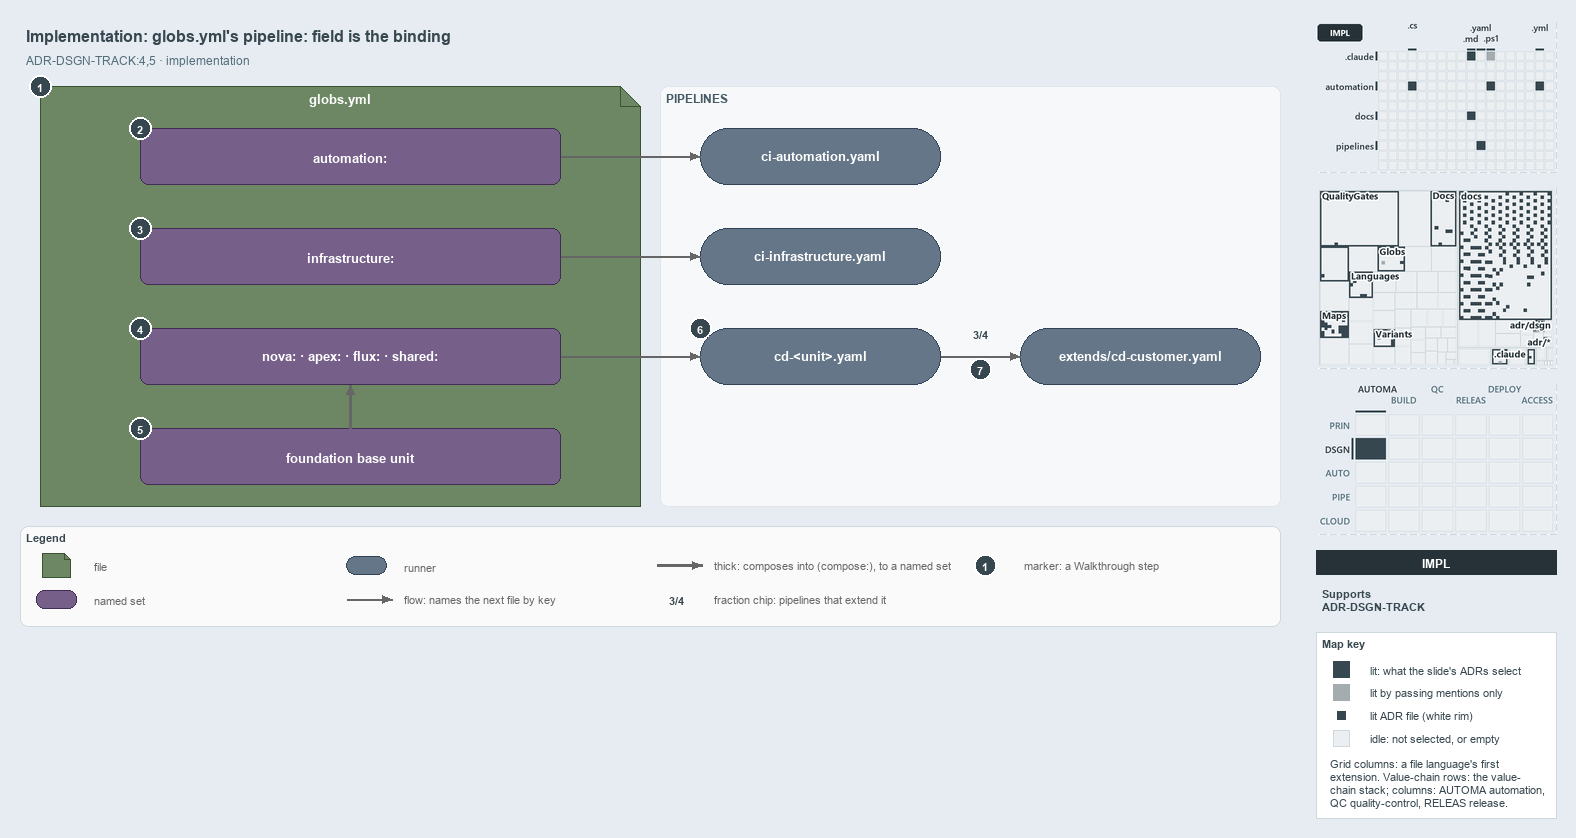

The diagram above was exported from draw.io. Its source (the exported page's mxGraphModel, read from the mxfile embedded in the PNG):
<mxGraphModel dx="1024" dy="768" grid="0" gridSize="10" guides="1" tooltips="1" connect="1" arrows="1" fold="1" page="1" pageScale="1" pageWidth="1572" pageHeight="640" background="#E6ECF2" math="0" shadow="0">
  <root>
    <mxCell id="0" />
    <mxCell id="1" parent="0" />
    <mxCell id="title" value="Implementation: globs.yml's pipeline: field is the binding" style="text;html=1;align=left;verticalAlign=middle;fontSize=16;fontStyle=1;fontColor=#37474F;" vertex="1" parent="1">
      <mxGeometry x="20" y="14" width="1260" height="30" as="geometry" />
    </mxCell>
    <mxCell id="subtitle" value="ADR-DSGN-TRACK:4,5 · implementation" style="text;html=1;align=left;verticalAlign=middle;fontSize=12;fontColor=#546E7A;" vertex="1" parent="1">
      <mxGeometry x="20" y="44" width="1240" height="20" as="geometry" />
    </mxCell>
    <mxCell id="f-globs" value="&lt;b&gt;globs.yml&lt;/b&gt;" style="shape=note;size=20;whiteSpace=wrap;html=1;fillColor=#6d8764;strokeColor=#3a5431;fontSize=13;verticalAlign=top;align=center;spacingTop=4;fontColor=#FFFFFF;" vertex="1" parent="1">
      <mxGeometry x="40" y="80" width="600" height="420" as="geometry" />
    </mxCell>
    <mxCell id="band-pipelines" value="PIPELINES" style="rounded=1;html=1;arcSize=3;fillColor=#F6F8FA;strokeColor=#E1E4E8;verticalAlign=top;align=left;spacingLeft=8;fontStyle=1;fontSize=12;fontColor=#455A64;" vertex="1" parent="1">
      <mxGeometry x="660" y="80" width="620" height="420" as="geometry" />
    </mxCell>
    <mxCell id="s-automation" value="&lt;b&gt;automation:&lt;/b&gt;" style="rounded=1;whiteSpace=wrap;html=1;arcSize=20;fillColor=#76608a;strokeColor=#432d57;fontSize=13;fontColor=#FFFFFF;" vertex="1" parent="1">
      <mxGeometry x="140" y="122" width="420" height="56" as="geometry" />
    </mxCell>
    <mxCell id="s-infrastructure" value="&lt;b&gt;infrastructure:&lt;/b&gt;" style="rounded=1;whiteSpace=wrap;html=1;arcSize=20;fillColor=#76608a;strokeColor=#432d57;fontSize=13;fontColor=#FFFFFF;" vertex="1" parent="1">
      <mxGeometry x="140" y="222" width="420" height="56" as="geometry" />
    </mxCell>
    <mxCell id="s-units" value="&lt;b&gt;nova: · apex: · flux: · shared:&lt;/b&gt;" style="rounded=1;whiteSpace=wrap;html=1;arcSize=20;fillColor=#76608a;strokeColor=#432d57;fontSize=13;fontColor=#FFFFFF;" vertex="1" parent="1">
      <mxGeometry x="140" y="322" width="420" height="56" as="geometry" />
    </mxCell>
    <mxCell id="s-base" value="&lt;b&gt;foundation base unit&lt;/b&gt;" style="rounded=1;whiteSpace=wrap;html=1;arcSize=20;fillColor=#76608a;strokeColor=#432d57;fontSize=13;fontColor=#FFFFFF;" vertex="1" parent="1">
      <mxGeometry x="140" y="422" width="420" height="56" as="geometry" />
    </mxCell>
    <mxCell id="r-ci-automation" value="&lt;b&gt;ci-automation.yaml&lt;/b&gt;" style="rounded=1;arcSize=50;whiteSpace=wrap;html=1;fillColor=#647687;strokeColor=#314354;fontSize=13;fontColor=#FFFFFF;" vertex="1" parent="1">
      <mxGeometry x="700" y="122" width="240" height="56" as="geometry" />
    </mxCell>
    <mxCell id="r-ci-infrastructure" value="&lt;b&gt;ci-infrastructure.yaml&lt;/b&gt;" style="rounded=1;arcSize=50;whiteSpace=wrap;html=1;fillColor=#647687;strokeColor=#314354;fontSize=13;fontColor=#FFFFFF;" vertex="1" parent="1">
      <mxGeometry x="700" y="222" width="240" height="56" as="geometry" />
    </mxCell>
    <mxCell id="r-cd-unit" value="&lt;b&gt;cd-&amp;lt;unit&amp;gt;.yaml&lt;/b&gt;" style="rounded=1;arcSize=50;whiteSpace=wrap;html=1;fillColor=#647687;strokeColor=#314354;fontSize=13;fontColor=#FFFFFF;" vertex="1" parent="1">
      <mxGeometry x="700" y="322" width="240" height="56" as="geometry" />
    </mxCell>
    <mxCell id="r-cd-customer" value="&lt;b&gt;extends/cd-customer.yaml&lt;/b&gt;" style="rounded=1;arcSize=50;whiteSpace=wrap;html=1;fillColor=#647687;strokeColor=#314354;fontSize=13;fontColor=#FFFFFF;" vertex="1" parent="1">
      <mxGeometry x="1020" y="322" width="240" height="56" as="geometry" />
    </mxCell>
    <mxCell id="p-edge-automation-ci-a" value="" style="text;html=1;strokeColor=none;fillColor=none;" vertex="1" parent="1">
      <mxGeometry x="560" y="150" width="1" height="1" as="geometry" />
    </mxCell>
    <mxCell id="p-edge-automation-ci-b" value="" style="text;html=1;strokeColor=none;fillColor=none;" vertex="1" parent="1">
      <mxGeometry x="700" y="150" width="1" height="1" as="geometry" />
    </mxCell>
    <mxCell id="edge-automation-ci" value="" style="edgeStyle=orthogonalEdgeStyle;rounded=1;html=1;fontSize=11;endArrow=block;strokeColor=#666666;" edge="1" parent="1" source="p-edge-automation-ci-a" target="p-edge-automation-ci-b">
      <mxGeometry relative="1" as="geometry" />
    </mxCell>
    <mxCell id="p-edge-infrastructure-ci-a" value="" style="text;html=1;strokeColor=none;fillColor=none;" vertex="1" parent="1">
      <mxGeometry x="560" y="250" width="1" height="1" as="geometry" />
    </mxCell>
    <mxCell id="p-edge-infrastructure-ci-b" value="" style="text;html=1;strokeColor=none;fillColor=none;" vertex="1" parent="1">
      <mxGeometry x="700" y="250" width="1" height="1" as="geometry" />
    </mxCell>
    <mxCell id="edge-infrastructure-ci" value="" style="edgeStyle=orthogonalEdgeStyle;rounded=1;html=1;fontSize=11;endArrow=block;strokeColor=#666666;" edge="1" parent="1" source="p-edge-infrastructure-ci-a" target="p-edge-infrastructure-ci-b">
      <mxGeometry relative="1" as="geometry" />
    </mxCell>
    <mxCell id="p-edge-units-cd-a" value="" style="text;html=1;strokeColor=none;fillColor=none;" vertex="1" parent="1">
      <mxGeometry x="560" y="350" width="1" height="1" as="geometry" />
    </mxCell>
    <mxCell id="p-edge-units-cd-b" value="" style="text;html=1;strokeColor=none;fillColor=none;" vertex="1" parent="1">
      <mxGeometry x="700" y="350" width="1" height="1" as="geometry" />
    </mxCell>
    <mxCell id="edge-units-cd" value="" style="edgeStyle=orthogonalEdgeStyle;rounded=1;html=1;fontSize=11;endArrow=block;strokeColor=#666666;" edge="1" parent="1" source="p-edge-units-cd-a" target="p-edge-units-cd-b">
      <mxGeometry relative="1" as="geometry" />
    </mxCell>
    <mxCell id="p-edge-base-units-a" value="" style="text;html=1;strokeColor=none;fillColor=none;" vertex="1" parent="1">
      <mxGeometry x="350" y="422" width="1" height="1" as="geometry" />
    </mxCell>
    <mxCell id="p-edge-base-units-b" value="" style="text;html=1;strokeColor=none;fillColor=none;" vertex="1" parent="1">
      <mxGeometry x="350" y="378" width="1" height="1" as="geometry" />
    </mxCell>
    <mxCell id="edge-base-units" value="" style="edgeStyle=orthogonalEdgeStyle;rounded=1;html=1;fontSize=11;endArrow=block;strokeColor=#666666;strokeWidth=2.5;" edge="1" parent="1" source="p-edge-base-units-a" target="p-edge-base-units-b">
      <mxGeometry relative="1" as="geometry" />
    </mxCell>
    <mxCell id="p-edge-cd-extends-a" value="" style="text;html=1;strokeColor=none;fillColor=none;" vertex="1" parent="1">
      <mxGeometry x="940" y="350" width="1" height="1" as="geometry" />
    </mxCell>
    <mxCell id="p-edge-cd-extends-b" value="" style="text;html=1;strokeColor=none;fillColor=none;" vertex="1" parent="1">
      <mxGeometry x="1020" y="350" width="1" height="1" as="geometry" />
    </mxCell>
    <mxCell id="edge-cd-extends" value="" style="edgeStyle=orthogonalEdgeStyle;rounded=1;html=1;fontSize=11;endArrow=block;strokeColor=#666666;" edge="1" parent="1" source="p-edge-cd-extends-a" target="p-edge-cd-extends-b">
      <mxGeometry relative="1" as="geometry" />
    </mxCell>
    <mxCell id="fraction-extends" value="&lt;b&gt;3/4&lt;/b&gt;" style="text;html=1;align=center;verticalAlign=middle;fontSize=11;fontStyle=1;fontColor=#37474F;fillColor=#FFFFFF;strokeColor=none;" vertex="1" parent="1">
      <mxGeometry x="964" y="318" width="32" height="18" as="geometry" />
    </mxCell>
    <mxCell id="mark-1" value="1" style="ellipse;html=1;fillColor=#37474F;strokeColor=#FFFFFF;strokeWidth=2;fontColor=#FFFFFF;fontStyle=1;fontSize=11;" vertex="1" parent="1">
      <mxGeometry x="29" y="69" width="22" height="22" as="geometry" />
    </mxCell>
    <mxCell id="mark-2" value="2" style="ellipse;html=1;fillColor=#37474F;strokeColor=#FFFFFF;strokeWidth=2;fontColor=#FFFFFF;fontStyle=1;fontSize=11;" vertex="1" parent="1">
      <mxGeometry x="129" y="111" width="22" height="22" as="geometry" />
    </mxCell>
    <mxCell id="mark-3" value="3" style="ellipse;html=1;fillColor=#37474F;strokeColor=#FFFFFF;strokeWidth=2;fontColor=#FFFFFF;fontStyle=1;fontSize=11;" vertex="1" parent="1">
      <mxGeometry x="129" y="211" width="22" height="22" as="geometry" />
    </mxCell>
    <mxCell id="mark-4" value="4" style="ellipse;html=1;fillColor=#37474F;strokeColor=#FFFFFF;strokeWidth=2;fontColor=#FFFFFF;fontStyle=1;fontSize=11;" vertex="1" parent="1">
      <mxGeometry x="129" y="311" width="22" height="22" as="geometry" />
    </mxCell>
    <mxCell id="mark-5" value="5" style="ellipse;html=1;fillColor=#37474F;strokeColor=#FFFFFF;strokeWidth=2;fontColor=#FFFFFF;fontStyle=1;fontSize=11;" vertex="1" parent="1">
      <mxGeometry x="129" y="411" width="22" height="22" as="geometry" />
    </mxCell>
    <mxCell id="mark-6" value="6" style="ellipse;html=1;fillColor=#37474F;strokeColor=#FFFFFF;strokeWidth=2;fontColor=#FFFFFF;fontStyle=1;fontSize=11;" vertex="1" parent="1">
      <mxGeometry x="689" y="311" width="22" height="22" as="geometry" />
    </mxCell>
    <mxCell id="mark-7" value="7" style="ellipse;html=1;fillColor=#37474F;strokeColor=#FFFFFF;strokeWidth=2;fontColor=#FFFFFF;fontStyle=1;fontSize=11;" vertex="1" parent="1">
      <mxGeometry x="969" y="352" width="22" height="22" as="geometry" />
    </mxCell>
    <mxCell id="legend" value="&lt;b&gt;Legend&lt;/b&gt;" style="rounded=1;whiteSpace=wrap;html=1;arcSize=6;fillColor=#FAFAFA;strokeColor=#CFD8DC;align=left;verticalAlign=top;spacing=8;fontSize=11;fontColor=#37474F;" vertex="1" parent="1">
      <mxGeometry x="20" y="520" width="1260" height="100" as="geometry" />
    </mxCell>
    <mxCell id="legend-1" value="" style="shape=note;size=6;whiteSpace=wrap;html=1;fillColor=#6d8764;strokeColor=#3a5431;fontColor=#FFFFFF;" vertex="1" parent="1">
      <mxGeometry x="42" y="547" width="28" height="24" as="geometry" />
    </mxCell>
    <mxCell id="legend-1-text" value="file" style="text;html=1;align=left;verticalAlign=middle;fontSize=11;fontColor=#666666;" vertex="1" parent="1">
      <mxGeometry x="88" y="549" width="250" height="20" as="geometry" />
    </mxCell>
    <mxCell id="legend-2" value="" style="rounded=1;whiteSpace=wrap;html=1;arcSize=20;fillColor=#76608a;strokeColor=#432d57;fontColor=#FFFFFF;" vertex="1" parent="1">
      <mxGeometry x="36" y="584" width="40" height="18" as="geometry" />
    </mxCell>
    <mxCell id="legend-2-text" value="named set" style="text;html=1;align=left;verticalAlign=middle;fontSize=11;fontColor=#666666;" vertex="1" parent="1">
      <mxGeometry x="88" y="583" width="250" height="20" as="geometry" />
    </mxCell>
    <mxCell id="legend-3" value="" style="rounded=1;arcSize=50;whiteSpace=wrap;html=1;fillColor=#647687;strokeColor=#314354;fontColor=#FFFFFF;" vertex="1" parent="1">
      <mxGeometry x="346" y="550" width="40" height="18" as="geometry" />
    </mxCell>
    <mxCell id="legend-3-text" value="runner" style="text;html=1;align=left;verticalAlign=middle;fontSize=11;fontColor=#666666;" vertex="1" parent="1">
      <mxGeometry x="398" y="549" width="250" height="20" as="geometry" />
    </mxCell>
    <mxCell id="p-legend-4-a" value="" style="text;html=1;strokeColor=none;fillColor=none;" vertex="1" parent="1">
      <mxGeometry x="346" y="593" width="1" height="1" as="geometry" />
    </mxCell>
    <mxCell id="p-legend-4-b" value="" style="text;html=1;strokeColor=none;fillColor=none;" vertex="1" parent="1">
      <mxGeometry x="392" y="593" width="1" height="1" as="geometry" />
    </mxCell>
    <mxCell id="legend-4" value="" style="edgeStyle=orthogonalEdgeStyle;rounded=1;html=1;fontSize=11;endArrow=block;strokeColor=#666666;" edge="1" parent="1" source="p-legend-4-a" target="p-legend-4-b">
      <mxGeometry relative="1" as="geometry" />
    </mxCell>
    <mxCell id="legend-4-text" value="flow: names the next file by key" style="text;html=1;align=left;verticalAlign=middle;fontSize=11;fontColor=#666666;" vertex="1" parent="1">
      <mxGeometry x="398" y="583" width="250" height="20" as="geometry" />
    </mxCell>
    <mxCell id="p-legend-5-a" value="" style="text;html=1;strokeColor=none;fillColor=none;" vertex="1" parent="1">
      <mxGeometry x="656" y="559" width="1" height="1" as="geometry" />
    </mxCell>
    <mxCell id="p-legend-5-b" value="" style="text;html=1;strokeColor=none;fillColor=none;" vertex="1" parent="1">
      <mxGeometry x="702" y="559" width="1" height="1" as="geometry" />
    </mxCell>
    <mxCell id="legend-5" value="" style="edgeStyle=orthogonalEdgeStyle;rounded=1;html=1;fontSize=11;endArrow=block;strokeColor=#666666;strokeWidth=2.5;" edge="1" parent="1" source="p-legend-5-a" target="p-legend-5-b">
      <mxGeometry relative="1" as="geometry" />
    </mxCell>
    <mxCell id="legend-5-text" value="thick: composes into (compose:), to a named set" style="text;html=1;align=left;verticalAlign=middle;fontSize=11;fontColor=#666666;" vertex="1" parent="1">
      <mxGeometry x="708" y="549" width="250" height="20" as="geometry" />
    </mxCell>
    <mxCell id="legend-6" value="3/4" style="text;html=1;align=center;verticalAlign=middle;fontSize=11;fontStyle=1;fontColor=#37474F;fillColor=#FFFFFF;strokeColor=none;" vertex="1" parent="1">
      <mxGeometry x="660" y="584" width="32" height="18" as="geometry" />
    </mxCell>
    <mxCell id="legend-6-text" value="fraction chip: pipelines that extend it" style="text;html=1;align=left;verticalAlign=middle;fontSize=11;fontColor=#666666;" vertex="1" parent="1">
      <mxGeometry x="708" y="583" width="250" height="20" as="geometry" />
    </mxCell>
    <mxCell id="legend-7" value="1" style="ellipse;html=1;fillColor=#37474F;strokeColor=#FFFFFF;strokeWidth=2;fontColor=#FFFFFF;fontStyle=1;fontSize=11;" vertex="1" parent="1">
      <mxGeometry x="974" y="548" width="22" height="22" as="geometry" />
    </mxCell>
    <mxCell id="legend-7-text" value="marker: a Walkthrough step" style="text;html=1;align=left;verticalAlign=middle;fontSize=11;fontColor=#666666;" vertex="1" parent="1">
      <mxGeometry x="1018" y="549" width="230" height="20" as="geometry" />
    </mxCell>
    <mxCell id="minimap-grid" value="" style="shape=image;html=1;imageAspect=0;aspect=fixed;verticalLabelPosition=bottom;strokeColor=#CFD8DC;dashed=1;fillColor=#FAFAFA;image=data:image/png,(base64 omitted: 11348 chars);" vertex="1" parent="1">
      <mxGeometry x="1316" y="16" width="240" height="150" as="geometry" />
    </mxCell>
    <mxCell id="minimap-tree" value="" style="shape=image;html=1;imageAspect=0;aspect=fixed;verticalLabelPosition=bottom;strokeColor=#CFD8DC;dashed=1;fillColor=#FAFAFA;image=data:image/png,(base64 omitted: 27392 chars);" vertex="1" parent="1">
      <mxGeometry x="1316" y="182" width="240" height="180" as="geometry" />
    </mxCell>
    <mxCell id="minimap-chain" value="" style="shape=image;html=1;imageAspect=0;aspect=fixed;verticalLabelPosition=bottom;strokeColor=#CFD8DC;dashed=1;fillColor=#FAFAFA;image=data:image/png,(base64 omitted: 14172 chars);" vertex="1" parent="1">
      <mxGeometry x="1316" y="378" width="240" height="150" as="geometry" />
    </mxCell>
    <mxCell id="lens-badge" value="IMPL" style="rounded=0;whiteSpace=wrap;html=1;align=center;verticalAlign=middle;fontSize=12;fontStyle=1;fontColor=#FFFFFF;fillColor=#263238;strokeColor=none;" vertex="1" parent="1">
      <mxGeometry x="1316" y="544" width="240" height="24" as="geometry" />
    </mxCell>
    <mxCell id="supports" value="&lt;b&gt;Supports&lt;/b&gt;&lt;br&gt;ADR-DSGN-TRACK" style="text;html=1;whiteSpace=wrap;align=left;verticalAlign=top;fontSize=11;fontColor=#37474F;" vertex="1" parent="1">
      <mxGeometry x="1316" y="576" width="240" height="38" as="geometry" />
    </mxCell>
    <mxCell id="mapkey" value="&lt;b&gt;Map key&lt;/b&gt;" style="rounded=0;whiteSpace=wrap;html=1;align=left;verticalAlign=top;fontSize=11;fontColor=#37474F;fillColor=#FFFFFF;strokeColor=#CFD8DC;spacingLeft=8;spacingTop=2;" vertex="1" parent="1">
      <mxGeometry x="1316" y="626" width="240" height="186" as="geometry" />
    </mxCell>
    <mxCell id="mapkey-lit" value="" style="rounded=0;html=1;fillColor=#37474F;strokeColor=#37474F;" vertex="1" parent="1">
      <mxGeometry x="1333.0" y="655.0" width="16" height="16" as="geometry" />
    </mxCell>
    <mxCell id="mapkey-lit-text" value="lit: what the slide's ADRs select" style="text;html=1;align=left;verticalAlign=middle;fontSize=11;fontColor=#37474F;" vertex="1" parent="1">
      <mxGeometry x="1364" y="653" width="184" height="20" as="geometry" />
    </mxCell>
    <mxCell id="mapkey-touched" value="" style="rounded=0;html=1;fillColor=#A4ACB0;strokeColor=#A4ACB0;" vertex="1" parent="1">
      <mxGeometry x="1333.0" y="678.0" width="16" height="16" as="geometry" />
    </mxCell>
    <mxCell id="mapkey-touched-text" value="lit by passing mentions only" style="text;html=1;align=left;verticalAlign=middle;fontSize=11;fontColor=#37474F;" vertex="1" parent="1">
      <mxGeometry x="1364" y="676" width="184" height="20" as="geometry" />
    </mxCell>
    <mxCell id="mapkey-adr" value="" style="rounded=0;html=1;fillColor=#37474F;strokeColor=#FFFFFF;strokeWidth=2;" vertex="1" parent="1">
      <mxGeometry x="1335.0" y="703.0" width="12" height="12" as="geometry" />
    </mxCell>
    <mxCell id="mapkey-adr-text" value="lit ADR file (white rim)" style="text;html=1;align=left;verticalAlign=middle;fontSize=11;fontColor=#37474F;" vertex="1" parent="1">
      <mxGeometry x="1364" y="699" width="184" height="20" as="geometry" />
    </mxCell>
    <mxCell id="mapkey-idle" value="" style="rounded=0;html=1;fillColor=#ECEFF1;strokeColor=#CFD8DC;" vertex="1" parent="1">
      <mxGeometry x="1333.0" y="724.0" width="16" height="16" as="geometry" />
    </mxCell>
    <mxCell id="mapkey-idle-text" value="idle: not selected, or empty" style="text;html=1;align=left;verticalAlign=middle;fontSize=11;fontColor=#37474F;" vertex="1" parent="1">
      <mxGeometry x="1364" y="722" width="184" height="20" as="geometry" />
    </mxCell>
    <mxCell id="mapkey-codes" value="Grid columns: a file language's first&lt;br&gt;extension. Value-chain rows: the value-&lt;br&gt;chain stack; columns: AUTOMA automation,&lt;br&gt;QC quality-control, RELEAS release." style="text;html=1;align=left;verticalAlign=top;whiteSpace=wrap;fontSize=11;fontColor=#37474F;" vertex="1" parent="1">
      <mxGeometry x="1324" y="746" width="224" height="60" as="geometry" />
    </mxCell>
  </root>
</mxGraphModel>